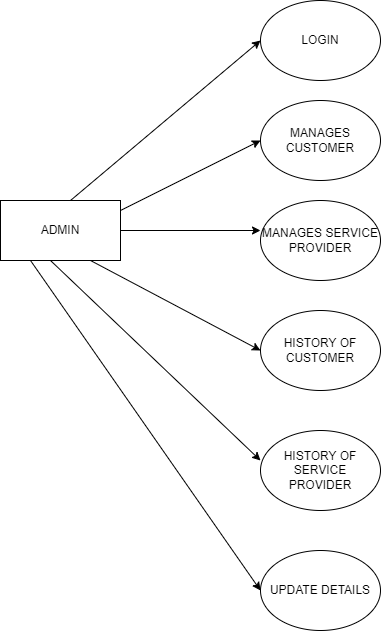

The diagram above was exported from draw.io. Its source (the exported page's mxGraphModel, read from the mxfile embedded in the PNG):
<mxGraphModel dx="880" dy="395" grid="1" gridSize="10" guides="1" tooltips="1" connect="1" arrows="1" fold="1" page="0" pageScale="1" pageWidth="827" pageHeight="1169" background="#ffffff" math="0" shadow="0">
  <root>
    <mxCell id="0" />
    <mxCell id="1" parent="0" />
    <mxCell id="uhW7BDL0en-v7njBhei0-1" value="ADMIN" style="rounded=0;whiteSpace=wrap;html=1;" parent="1" vertex="1">
      <mxGeometry x="20" y="200" width="120" height="60" as="geometry" />
    </mxCell>
    <mxCell id="uhW7BDL0en-v7njBhei0-2" value="" style="endArrow=classic;html=1;rounded=0;entryX=0;entryY=0.5;entryDx=0;entryDy=0;" parent="1" target="uhW7BDL0en-v7njBhei0-3" edge="1">
      <mxGeometry width="50" height="50" relative="1" as="geometry">
        <mxPoint x="90" y="200" as="sourcePoint" />
        <mxPoint x="280" y="60" as="targetPoint" />
      </mxGeometry>
    </mxCell>
    <mxCell id="uhW7BDL0en-v7njBhei0-3" value="LOGIN" style="ellipse;whiteSpace=wrap;html=1;" parent="1" vertex="1">
      <mxGeometry x="280" width="120" height="80" as="geometry" />
    </mxCell>
    <mxCell id="uhW7BDL0en-v7njBhei0-4" value="" style="endArrow=classic;html=1;rounded=0;" parent="1" edge="1">
      <mxGeometry width="50" height="50" relative="1" as="geometry">
        <mxPoint x="140" y="210" as="sourcePoint" />
        <mxPoint x="280" y="140" as="targetPoint" />
      </mxGeometry>
    </mxCell>
    <mxCell id="uhW7BDL0en-v7njBhei0-5" value="MANAGES CUSTOMER" style="ellipse;whiteSpace=wrap;html=1;" parent="1" vertex="1">
      <mxGeometry x="280" y="100" width="120" height="80" as="geometry" />
    </mxCell>
    <mxCell id="uhW7BDL0en-v7njBhei0-6" value="" style="endArrow=classic;html=1;rounded=0;" parent="1" source="uhW7BDL0en-v7njBhei0-1" edge="1">
      <mxGeometry width="50" height="50" relative="1" as="geometry">
        <mxPoint x="140" y="280" as="sourcePoint" />
        <mxPoint x="280" y="230" as="targetPoint" />
      </mxGeometry>
    </mxCell>
    <mxCell id="uhW7BDL0en-v7njBhei0-7" value="MANAGES SERVICE PROVIDER" style="ellipse;whiteSpace=wrap;html=1;" parent="1" vertex="1">
      <mxGeometry x="280" y="200" width="120" height="80" as="geometry" />
    </mxCell>
    <mxCell id="uhW7BDL0en-v7njBhei0-8" value="" style="endArrow=classic;html=1;rounded=0;" parent="1" edge="1">
      <mxGeometry width="50" height="50" relative="1" as="geometry">
        <mxPoint x="110" y="260" as="sourcePoint" />
        <mxPoint x="280" y="350" as="targetPoint" />
      </mxGeometry>
    </mxCell>
    <mxCell id="uhW7BDL0en-v7njBhei0-9" value="HISTORY OF CUSTOMER" style="ellipse;whiteSpace=wrap;html=1;" parent="1" vertex="1">
      <mxGeometry x="280" y="310" width="120" height="80" as="geometry" />
    </mxCell>
    <mxCell id="uhW7BDL0en-v7njBhei0-10" value="" style="endArrow=classic;html=1;rounded=0;" parent="1" edge="1">
      <mxGeometry width="50" height="50" relative="1" as="geometry">
        <mxPoint x="70" y="260" as="sourcePoint" />
        <mxPoint x="280" y="460" as="targetPoint" />
      </mxGeometry>
    </mxCell>
    <mxCell id="uhW7BDL0en-v7njBhei0-11" value="HISTORY OF SERVICE PROVIDER" style="ellipse;whiteSpace=wrap;html=1;" parent="1" vertex="1">
      <mxGeometry x="280" y="430" width="120" height="80" as="geometry" />
    </mxCell>
    <mxCell id="p7uQur4GhGyHhLrOu-Iy-1" value="UPDATE DETAILS" style="ellipse;whiteSpace=wrap;html=1;" vertex="1" parent="1">
      <mxGeometry x="280" y="550" width="120" height="80" as="geometry" />
    </mxCell>
    <mxCell id="p7uQur4GhGyHhLrOu-Iy-2" value="" style="endArrow=classic;html=1;rounded=0;exitX=0.25;exitY=1;exitDx=0;exitDy=0;entryX=0;entryY=0.5;entryDx=0;entryDy=0;" edge="1" parent="1" source="uhW7BDL0en-v7njBhei0-1" target="p7uQur4GhGyHhLrOu-Iy-1">
      <mxGeometry width="50" height="50" relative="1" as="geometry">
        <mxPoint x="70" y="420" as="sourcePoint" />
        <mxPoint x="150" y="500" as="targetPoint" />
      </mxGeometry>
    </mxCell>
  </root>
</mxGraphModel>